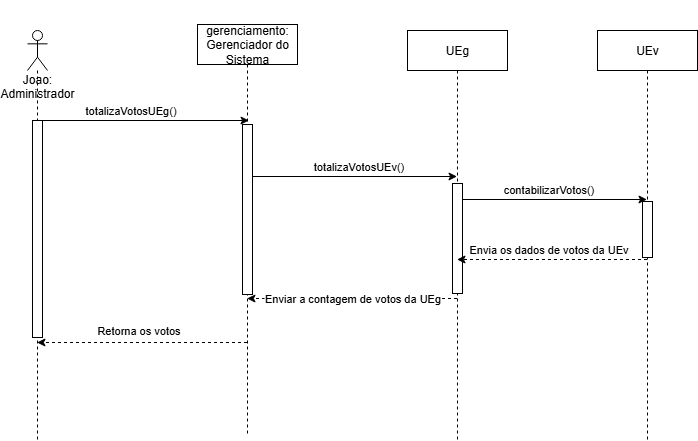

The diagram above was exported from draw.io. Its source (the exported page's mxGraphModel, read from the mxfile embedded in the PNG):
<mxGraphModel dx="1042" dy="562" grid="1" gridSize="10" guides="1" tooltips="1" connect="1" arrows="1" fold="1" page="1" pageScale="1" pageWidth="827" pageHeight="1169" math="0" shadow="0">
  <root>
    <mxCell id="0" />
    <mxCell id="1" parent="0" />
    <mxCell id="QYR3IpewwIID-oocmPo7-11" value="totalizaVotosUEg()" style="edgeStyle=orthogonalEdgeStyle;rounded=0;orthogonalLoop=1;jettySize=auto;html=1;curved=0;" parent="1" edge="1">
      <mxGeometry x="-0.1381" y="10" relative="1" as="geometry">
        <mxPoint x="111.5" y="180" as="sourcePoint" />
        <mxPoint x="321.5" y="180" as="targetPoint" />
        <mxPoint x="1" as="offset" />
      </mxGeometry>
    </mxCell>
    <mxCell id="QYR3IpewwIID-oocmPo7-2" value="&lt;div&gt;&lt;br&gt;&lt;/div&gt;&lt;div&gt;&lt;br&gt;&lt;/div&gt;&lt;div&gt;&lt;br&gt;&lt;/div&gt;&lt;div&gt;&lt;br&gt;&lt;/div&gt;&lt;div&gt;&lt;br&gt;&lt;/div&gt;&lt;div&gt;Joao: Administrador&lt;/div&gt;" style="shape=umlLifeline;perimeter=lifelinePerimeter;whiteSpace=wrap;html=1;container=1;dropTarget=0;collapsible=0;recursiveResize=0;outlineConnect=0;portConstraint=eastwest;newEdgeStyle={&quot;curved&quot;:0,&quot;rounded&quot;:0};participant=umlActor;" parent="1" vertex="1">
      <mxGeometry x="100" y="90" width="20" height="410" as="geometry" />
    </mxCell>
    <mxCell id="QYR3IpewwIID-oocmPo7-23" value="" style="html=1;points=[[0,0,0,0,5],[0,1,0,0,-5],[1,0,0,0,5],[1,1,0,0,-5]];perimeter=orthogonalPerimeter;outlineConnect=0;targetShapes=umlLifeline;portConstraint=eastwest;newEdgeStyle={&quot;curved&quot;:0,&quot;rounded&quot;:0};" parent="QYR3IpewwIID-oocmPo7-2" vertex="1">
      <mxGeometry x="5" y="90" width="10" height="217" as="geometry" />
    </mxCell>
    <mxCell id="QYR3IpewwIID-oocmPo7-15" value="contabilizarVotos()" style="edgeStyle=orthogonalEdgeStyle;rounded=0;orthogonalLoop=1;jettySize=auto;html=1;curved=0;" parent="1" edge="1">
      <mxGeometry x="-0.0474" y="10" relative="1" as="geometry">
        <mxPoint x="529.5" y="259" as="sourcePoint" />
        <mxPoint x="719.5" y="259" as="targetPoint" />
        <mxPoint x="1" as="offset" />
      </mxGeometry>
    </mxCell>
    <mxCell id="QYR3IpewwIID-oocmPo7-17" value="Enviar a contagem de votos da UEg" style="edgeStyle=orthogonalEdgeStyle;rounded=0;orthogonalLoop=1;jettySize=auto;html=1;curved=0;dashed=1;" parent="1" edge="1">
      <mxGeometry relative="1" as="geometry">
        <mxPoint x="529.5" y="358" as="sourcePoint" />
        <mxPoint x="319.5" y="358" as="targetPoint" />
      </mxGeometry>
    </mxCell>
    <mxCell id="QYR3IpewwIID-oocmPo7-3" value="UEg" style="shape=umlLifeline;perimeter=lifelinePerimeter;whiteSpace=wrap;html=1;container=1;dropTarget=0;collapsible=0;recursiveResize=0;outlineConnect=0;portConstraint=eastwest;newEdgeStyle={&quot;curved&quot;:0,&quot;rounded&quot;:0};" parent="1" vertex="1">
      <mxGeometry x="480" y="90" width="100" height="410" as="geometry" />
    </mxCell>
    <mxCell id="QYR3IpewwIID-oocmPo7-19" value="" style="html=1;points=[[0,0,0,0,5],[0,1,0,0,-5],[1,0,0,0,5],[1,1,0,0,-5]];perimeter=orthogonalPerimeter;outlineConnect=0;targetShapes=umlLifeline;portConstraint=eastwest;newEdgeStyle={&quot;curved&quot;:0,&quot;rounded&quot;:0};" parent="QYR3IpewwIID-oocmPo7-3" vertex="1">
      <mxGeometry x="45" y="153" width="10" height="110" as="geometry" />
    </mxCell>
    <mxCell id="QYR3IpewwIID-oocmPo7-14" value="totalizaVotosUEv()" style="edgeStyle=orthogonalEdgeStyle;rounded=0;orthogonalLoop=1;jettySize=auto;html=1;curved=0;" parent="1" edge="1">
      <mxGeometry x="0.0524" y="10" relative="1" as="geometry">
        <mxPoint x="319.5" y="236" as="sourcePoint" />
        <mxPoint x="529.5" y="236" as="targetPoint" />
        <mxPoint as="offset" />
      </mxGeometry>
    </mxCell>
    <mxCell id="QYR3IpewwIID-oocmPo7-22" value="Retorna os votos" style="edgeStyle=orthogonalEdgeStyle;rounded=0;orthogonalLoop=1;jettySize=auto;html=1;curved=0;dashed=1;" parent="1" edge="1">
      <mxGeometry x="0.0429" y="-12" relative="1" as="geometry">
        <mxPoint x="319.5" y="402" as="sourcePoint" />
        <mxPoint x="109.5" y="402" as="targetPoint" />
        <mxPoint x="1" as="offset" />
      </mxGeometry>
    </mxCell>
    <mxCell id="QYR3IpewwIID-oocmPo7-5" value="gerenciamento: Gerenciador do Sistema" style="shape=umlLifeline;perimeter=lifelinePerimeter;whiteSpace=wrap;html=1;container=1;dropTarget=0;collapsible=0;recursiveResize=0;outlineConnect=0;portConstraint=eastwest;newEdgeStyle={&quot;curved&quot;:0,&quot;rounded&quot;:0};" parent="1" vertex="1">
      <mxGeometry x="270" y="84" width="100" height="410" as="geometry" />
    </mxCell>
    <mxCell id="QYR3IpewwIID-oocmPo7-24" value="" style="html=1;points=[[0,0,0,0,5],[0,1,0,0,-5],[1,0,0,0,5],[1,1,0,0,-5]];perimeter=orthogonalPerimeter;outlineConnect=0;targetShapes=umlLifeline;portConstraint=eastwest;newEdgeStyle={&quot;curved&quot;:0,&quot;rounded&quot;:0};" parent="QYR3IpewwIID-oocmPo7-5" vertex="1">
      <mxGeometry x="45" y="100" width="10" height="170" as="geometry" />
    </mxCell>
    <mxCell id="QYR3IpewwIID-oocmPo7-16" value="Envia os dados de votos da&lt;span style=&quot;background-color: light-dark(#ffffff, var(--ge-dark-color, #121212)); color: light-dark(rgb(0, 0, 0), rgb(255, 255, 255));&quot;&gt;&amp;nbsp;UEv&lt;/span&gt;" style="edgeStyle=orthogonalEdgeStyle;rounded=0;orthogonalLoop=1;jettySize=auto;html=1;curved=0;dashed=1;" parent="1" edge="1">
      <mxGeometry x="0.0474" y="-10" relative="1" as="geometry">
        <mxPoint x="719.5" y="319" as="sourcePoint" />
        <mxPoint x="529.5" y="319" as="targetPoint" />
        <mxPoint x="1" as="offset" />
      </mxGeometry>
    </mxCell>
    <mxCell id="QYR3IpewwIID-oocmPo7-6" value="UEv" style="shape=umlLifeline;perimeter=lifelinePerimeter;whiteSpace=wrap;html=1;container=1;dropTarget=0;collapsible=0;recursiveResize=0;outlineConnect=0;portConstraint=eastwest;newEdgeStyle={&quot;curved&quot;:0,&quot;rounded&quot;:0};" parent="1" vertex="1">
      <mxGeometry x="670" y="90" width="100" height="410" as="geometry" />
    </mxCell>
    <mxCell id="QYR3IpewwIID-oocmPo7-18" value="" style="html=1;points=[[0,0,0,0,5],[0,1,0,0,-5],[1,0,0,0,5],[1,1,0,0,-5]];perimeter=orthogonalPerimeter;outlineConnect=0;targetShapes=umlLifeline;portConstraint=eastwest;newEdgeStyle={&quot;curved&quot;:0,&quot;rounded&quot;:0};" parent="QYR3IpewwIID-oocmPo7-6" vertex="1">
      <mxGeometry x="45" y="171" width="10" height="56" as="geometry" />
    </mxCell>
  </root>
</mxGraphModel>